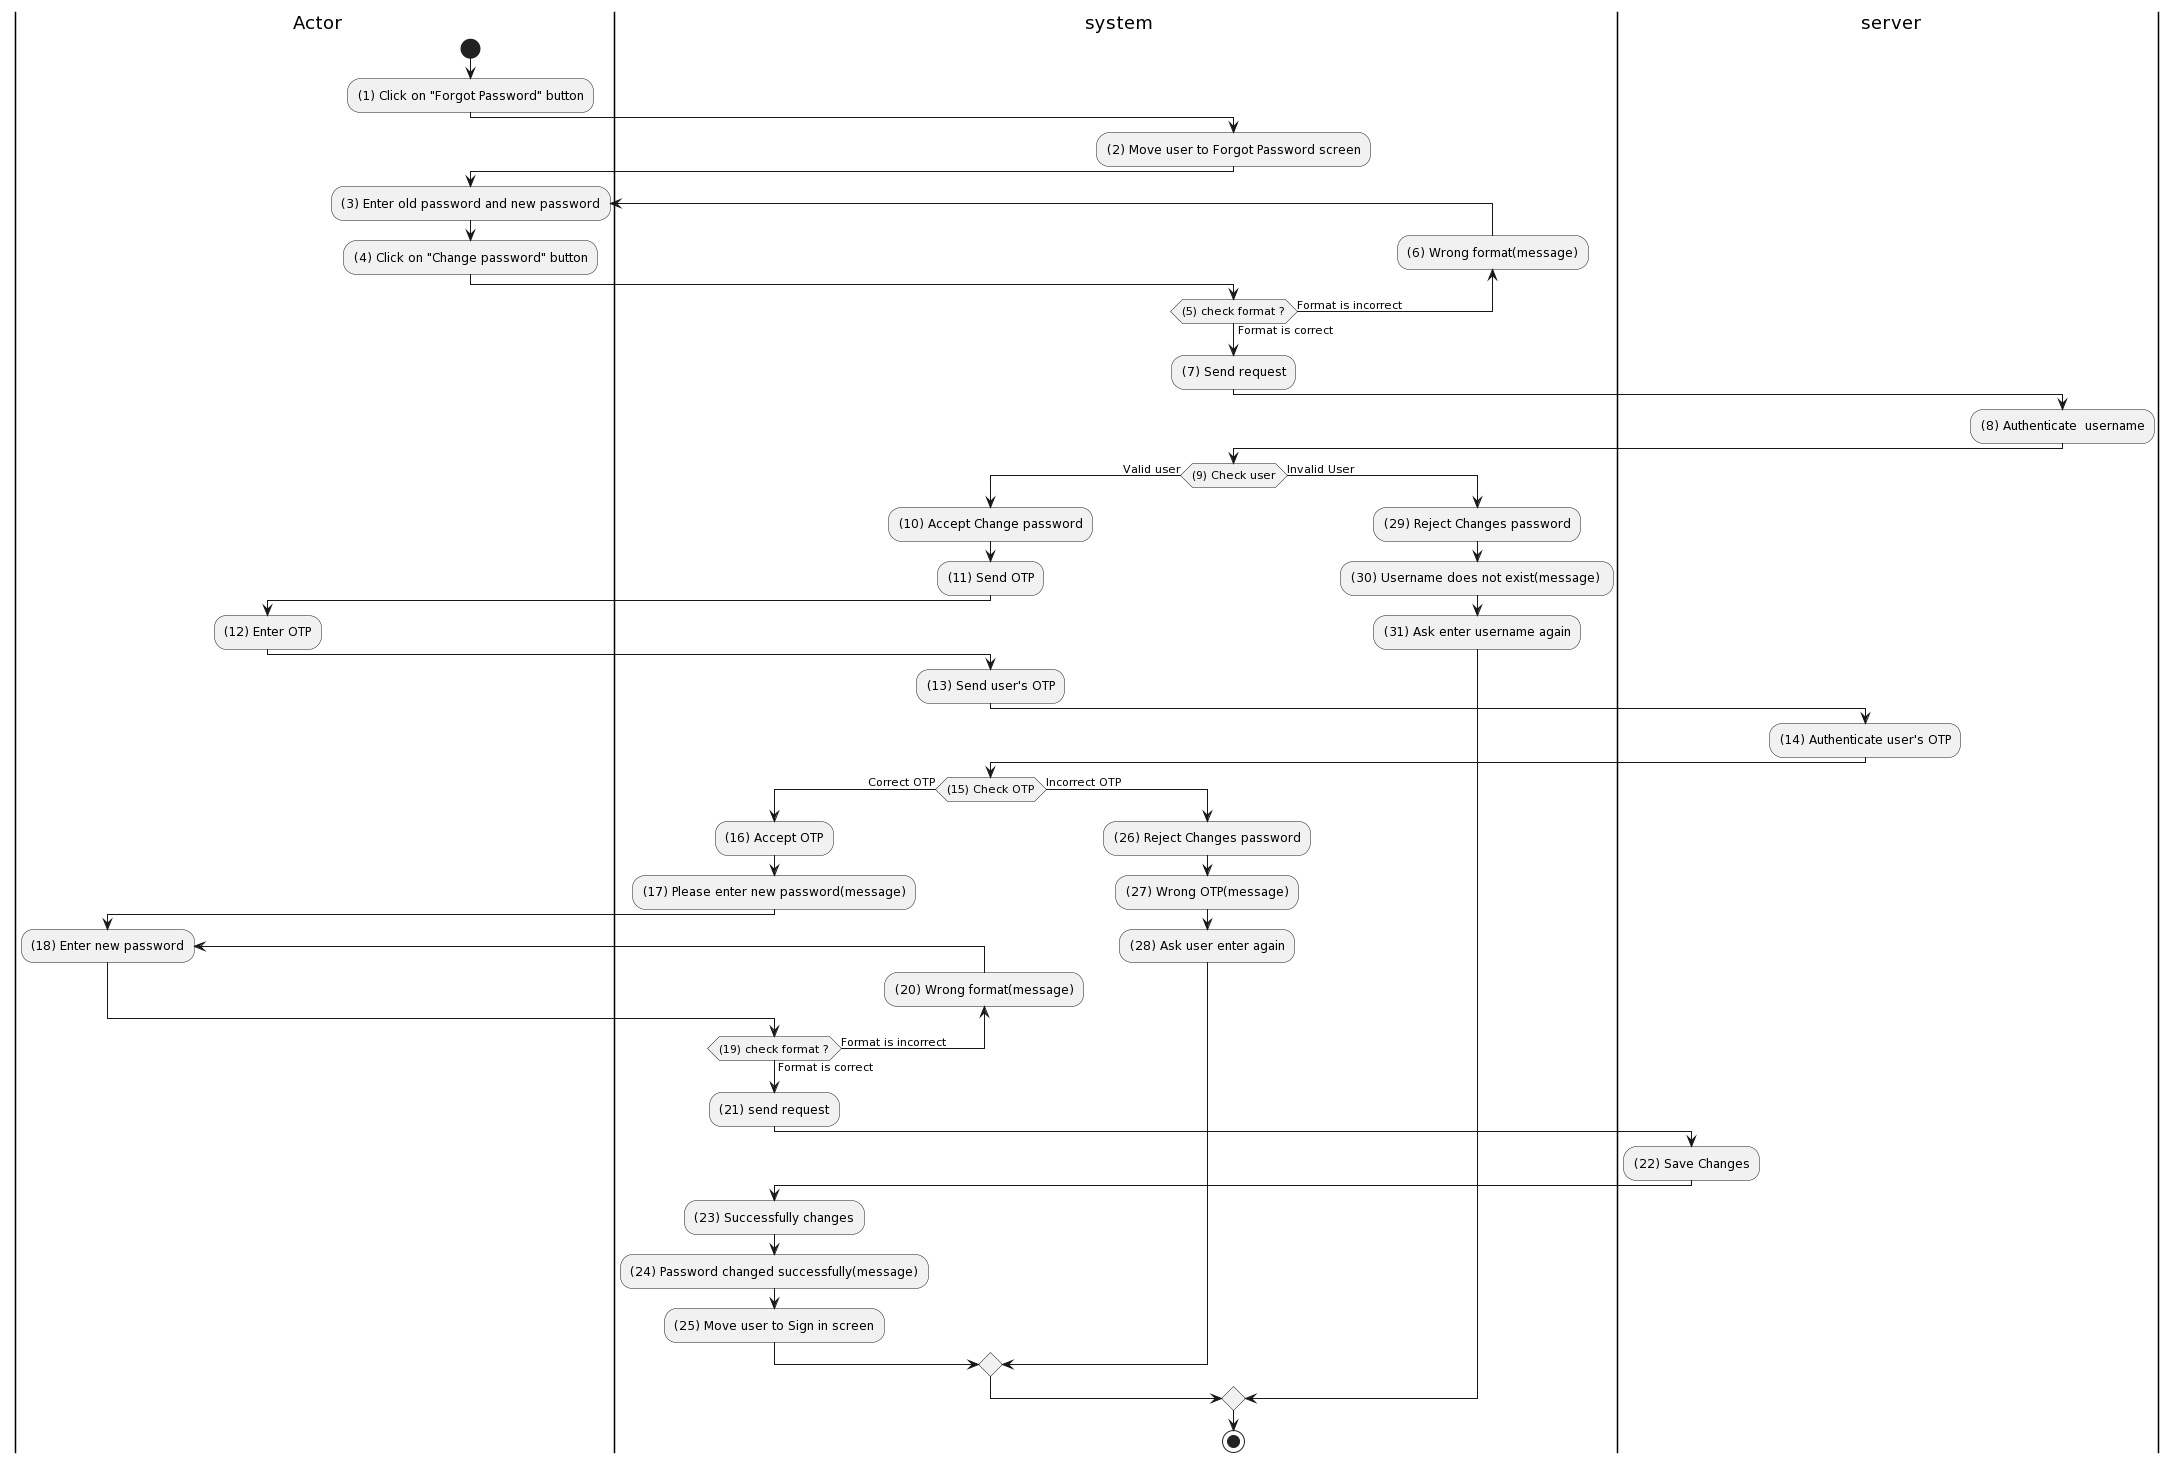

The diagram above was rendered by PlantUML. Its source (embedded in the PNG):
@startuml
|a| Actor
|sys| system
|ser| server
|a|
start
:(1) Click on "Forgot Password" button;
|sys|
:(2) Move user to Forgot Password screen;
|a|
repeat :(3) Enter old password and new password;
:(4) Click on "Change password" button;
|sys|
backward :(6) Wrong format(message);
repeat while ((5) check format ?) is (Format is incorrect) not (Format is correct)
:(7) Send request;
|ser|
:(8) Authenticate  username;
|sys|
if ((9) Check user) then (Valid user)
:(10) Accept Change password;
:(11) Send OTP;
|a|
:(12) Enter OTP;
|sys|
:(13) Send user's OTP;
|ser|
:(14) Authenticate user's OTP;
|sys|
if ((15) Check OTP) then (Correct OTP)
:(16) Accept OTP;
:(17) Please enter new password(message);
|a|
repeat :(18) Enter new password;
|sys|
backward :(20) Wrong format(message);
repeat while ((19) check format ?) is (Format is incorrect) not (Format is correct)
|sys|
:(21) send request;
|ser|
:(22) Save Changes;
|sys|
:(23) Successfully changes;
:(24) Password changed successfully(message);
:(25) Move user to Sign in screen;
else (Incorrect OTP)
|sys|
:(26) Reject Changes password;
:(27) Wrong OTP(message);
:(28) Ask user enter again;
endif
else (Invalid User)
|sys|
:(29) Reject Changes password;
:(30) Username does not exist(message) ;
:(31) Ask enter username again;
endif


stop
@enduml